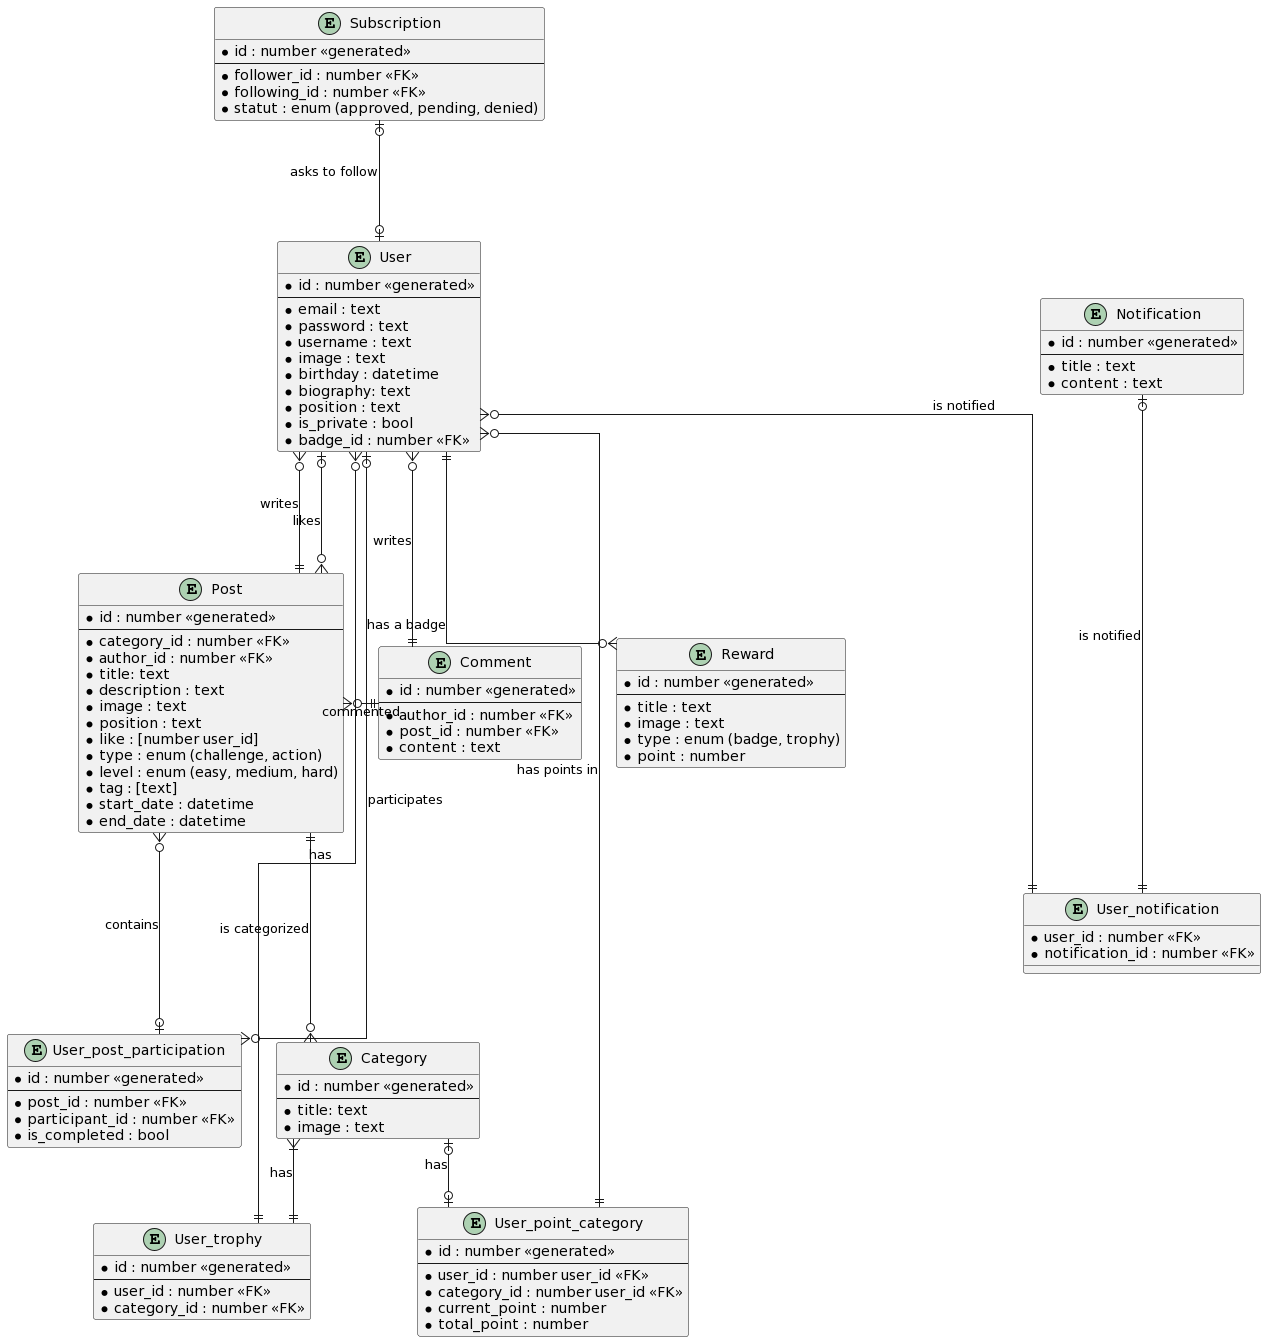

The diagram above was rendered by PlantUML. Its source (embedded in the PNG):
@startuml
' hide the spot
' hide circle

' avoid problems with angled crows feet
skinparam linetype ortho

entity "User" as u {
  *id : number <<generated>>
  --
  *email : text
  *password : text
  *username : text
  *image : text
  *birthday : datetime
  *biography: text
  *position : text
  *is_private : bool
  *badge_id : number <<FK>>
}

entity "User_post_participation" as upp {
  *id : number <<generated>>
  --
  *post_id : number <<FK>>
  *participant_id : number <<FK>>
  *is_completed : bool
}

entity "User_point_category" as upc {
  *id : number <<generated>>
  --
  *user_id : number user_id <<FK>>
  *category_id : number user_id <<FK>>
  *current_point : number
  *total_point : number
}

entity "Subscription" as s {
  *id : number <<generated>>
  --
  *follower_id : number <<FK>>
  *following_id : number <<FK>>
  *statut : enum (approved, pending, denied)
}

entity "Category" as cat {
  *id : number <<generated>>
  --
  *title: text
  *image : text
}

entity "Post" as p {
  *id : number <<generated>>
  --
  *category_id : number <<FK>>
  *author_id : number <<FK>>
  *title: text
  *description : text
  *image : text
  *position : text
  *like : [number user_id]
  *type : enum (challenge, action)
  *level : enum (easy, medium, hard)
  *tag : [text]
  *start_date : datetime
  *end_date : datetime
}

entity "Comment" as c {
  *id : number <<generated>>
  --
  *author_id : number <<FK>>
  *post_id : number <<FK>>
  *content : text
}

entity "Reward" as r {
  *id : number <<generated>>
  --
  *title : text
  *image : text
  *type : enum (badge, trophy)
  *point : number
}

entity "Notification" as not {
  *id : number <<generated>>
  --
  *title : text
  *content : text
}

entity "User_notification" as un {
  *user_id : number <<FK>>
  *notification_id : number <<FK>>
}

Entity "User_trophy" as ut {
  *id : number <<generated>>
  --
  *user_id : number <<FK>>
  *category_id : number <<FK>>
}

u |o-down--o{ upp : participates
p }o---o| upp : contains
u }o-down--|| p : writes
u |o-down--o{ p : likes
u }o---|| c : writes
u ||---o{ r : has a badge
u |o-up--o| s : asks to follow
u }o--down--|| un : is notified
un ||--up--o| not : is notified
p }o-right--|| c : commented
p ||---o{ cat : is categorized
u }o--|| upc : has points in
u }o--|| ut : has 
cat }|--|| ut : has 
cat |o--o| upc : has
@enduml